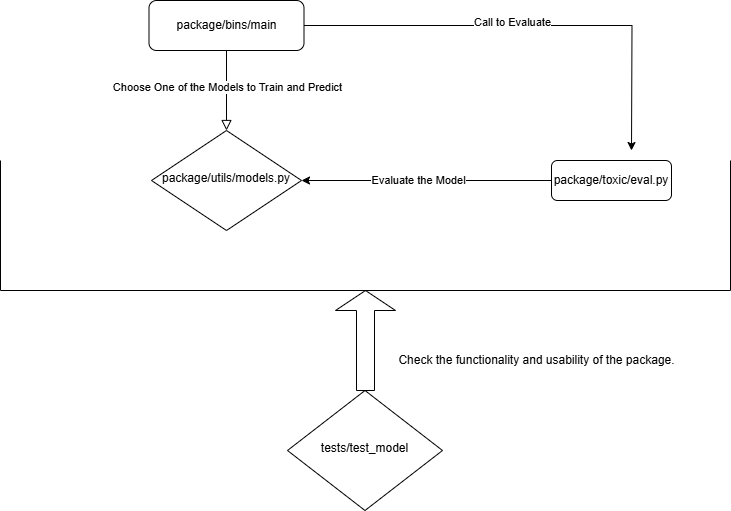

The diagram above was exported from draw.io. Its source (the exported page's mxGraphModel, read from the mxfile embedded in the PNG):
<mxGraphModel dx="954" dy="592" grid="1" gridSize="10" guides="1" tooltips="1" connect="1" arrows="1" fold="1" page="1" pageScale="1" pageWidth="827" pageHeight="1169" math="0" shadow="0">
  <root>
    <mxCell id="WIyWlLk6GJQsqaUBKTNV-0" />
    <mxCell id="WIyWlLk6GJQsqaUBKTNV-1" parent="WIyWlLk6GJQsqaUBKTNV-0" />
    <mxCell id="WIyWlLk6GJQsqaUBKTNV-2" value="" style="rounded=0;html=1;jettySize=auto;orthogonalLoop=1;fontSize=11;endArrow=block;endFill=0;endSize=8;strokeWidth=1;shadow=0;labelBackgroundColor=none;edgeStyle=orthogonalEdgeStyle;" parent="WIyWlLk6GJQsqaUBKTNV-1" source="WIyWlLk6GJQsqaUBKTNV-3" target="WIyWlLk6GJQsqaUBKTNV-6" edge="1">
      <mxGeometry relative="1" as="geometry" />
    </mxCell>
    <mxCell id="SOBgVlthBWbQGTyzIl4K-0" value="Choose One of the Models to Train and Predict" style="edgeLabel;html=1;align=center;verticalAlign=middle;resizable=0;points=[];" vertex="1" connectable="0" parent="WIyWlLk6GJQsqaUBKTNV-2">
      <mxGeometry x="-0.1" relative="1" as="geometry">
        <mxPoint as="offset" />
      </mxGeometry>
    </mxCell>
    <mxCell id="SOBgVlthBWbQGTyzIl4K-22" style="edgeStyle=orthogonalEdgeStyle;rounded=0;orthogonalLoop=1;jettySize=auto;html=1;" edge="1" parent="WIyWlLk6GJQsqaUBKTNV-1" source="WIyWlLk6GJQsqaUBKTNV-3">
      <mxGeometry relative="1" as="geometry">
        <mxPoint x="680" y="200" as="targetPoint" />
      </mxGeometry>
    </mxCell>
    <mxCell id="SOBgVlthBWbQGTyzIl4K-23" value="Call to Evaluate" style="edgeLabel;html=1;align=center;verticalAlign=middle;resizable=0;points=[];" vertex="1" connectable="0" parent="SOBgVlthBWbQGTyzIl4K-22">
      <mxGeometry x="-0.0839" y="4" relative="1" as="geometry">
        <mxPoint x="1" as="offset" />
      </mxGeometry>
    </mxCell>
    <mxCell id="WIyWlLk6GJQsqaUBKTNV-3" value="package/bins/main" style="rounded=1;whiteSpace=wrap;html=1;fontSize=12;glass=0;strokeWidth=1;shadow=0;" parent="WIyWlLk6GJQsqaUBKTNV-1" vertex="1">
      <mxGeometry x="197.5" y="50" width="155" height="50" as="geometry" />
    </mxCell>
    <mxCell id="WIyWlLk6GJQsqaUBKTNV-6" value="package/utils/models.py" style="rhombus;whiteSpace=wrap;html=1;shadow=0;fontFamily=Helvetica;fontSize=12;align=center;strokeWidth=1;spacing=6;spacingTop=-4;" parent="WIyWlLk6GJQsqaUBKTNV-1" vertex="1">
      <mxGeometry x="200" y="180" width="150" height="100" as="geometry" />
    </mxCell>
    <mxCell id="SOBgVlthBWbQGTyzIl4K-2" style="edgeStyle=orthogonalEdgeStyle;rounded=0;orthogonalLoop=1;jettySize=auto;html=1;" edge="1" parent="WIyWlLk6GJQsqaUBKTNV-1" source="WIyWlLk6GJQsqaUBKTNV-7" target="WIyWlLk6GJQsqaUBKTNV-6">
      <mxGeometry relative="1" as="geometry" />
    </mxCell>
    <mxCell id="SOBgVlthBWbQGTyzIl4K-3" value="Evaluate the Model" style="edgeLabel;html=1;align=center;verticalAlign=middle;resizable=0;points=[];" vertex="1" connectable="0" parent="SOBgVlthBWbQGTyzIl4K-2">
      <mxGeometry x="0.072" y="-1" relative="1" as="geometry">
        <mxPoint as="offset" />
      </mxGeometry>
    </mxCell>
    <mxCell id="WIyWlLk6GJQsqaUBKTNV-7" value="package/toxic/eval.py" style="rounded=1;whiteSpace=wrap;html=1;fontSize=12;glass=0;strokeWidth=1;shadow=0;" parent="WIyWlLk6GJQsqaUBKTNV-1" vertex="1">
      <mxGeometry x="600" y="210" width="120" height="40" as="geometry" />
    </mxCell>
    <mxCell id="WIyWlLk6GJQsqaUBKTNV-10" value="tests/test_model" style="rhombus;whiteSpace=wrap;html=1;shadow=0;fontFamily=Helvetica;fontSize=12;align=center;strokeWidth=1;spacing=6;spacingTop=-4;" parent="WIyWlLk6GJQsqaUBKTNV-1" vertex="1">
      <mxGeometry x="336" y="440" width="155" height="120" as="geometry" />
    </mxCell>
    <mxCell id="SOBgVlthBWbQGTyzIl4K-17" value="" style="shape=singleArrow;direction=north;whiteSpace=wrap;html=1;" vertex="1" parent="WIyWlLk6GJQsqaUBKTNV-1">
      <mxGeometry x="384" y="340" width="60" height="100" as="geometry" />
    </mxCell>
    <mxCell id="SOBgVlthBWbQGTyzIl4K-18" value="" style="shape=partialRectangle;whiteSpace=wrap;html=1;bottom=1;right=1;left=1;top=0;fillColor=none;routingCenterX=-0.5;" vertex="1" parent="WIyWlLk6GJQsqaUBKTNV-1">
      <mxGeometry x="49" y="210" width="730" height="130" as="geometry" />
    </mxCell>
    <mxCell id="SOBgVlthBWbQGTyzIl4K-20" value="Check the functionality and usability of the package." style="text;html=1;align=center;verticalAlign=middle;whiteSpace=wrap;rounded=0;" vertex="1" parent="WIyWlLk6GJQsqaUBKTNV-1">
      <mxGeometry x="431" y="390" width="309" height="40" as="geometry" />
    </mxCell>
  </root>
</mxGraphModel>